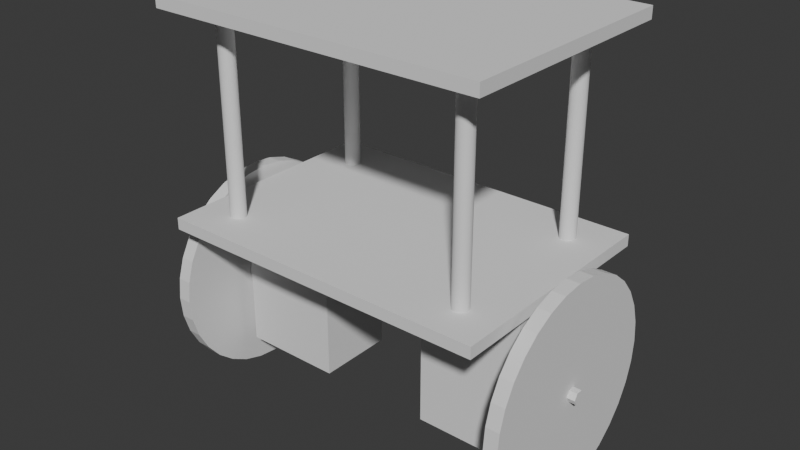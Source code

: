 # Source: tamiya_pendulum.blend  (saved by Blender 4.3.34; exported with 4.5.12 LTS)
import bpy
from mathutils import Matrix  # noqa: F401  (used for matrix-valued properties, if any)

bpy.ops.wm.read_factory_settings(use_empty=True)
scene = bpy.context.scene
scene.name = 'Scene'

# ---- collections
col_collection = bpy.data.collections.new('Collection'); scene.collection.children.link(col_collection)

# ---- world
world_world = bpy.data.worlds.new('World'); scene.world = world_world
world_world.use_nodes = True; world_world.node_tree.nodes.clear()
_N = world_world.node_tree.nodes; _L = world_world.node_tree.links
n0 = _N.new('ShaderNodeOutputWorld'); n0.name = 'World Output'; n0.location = (300, 300)
n1 = _N.new('ShaderNodeBackground'); n1.name = 'Background'; n1.location = (10, 300)
n1.inputs[0].default_value = (0.05088, 0.05088, 0.05088, 1.0)
_L.new(n1.outputs[0], n0.inputs[0])
n0.is_active_output = True
world_world.color = (0.05088, 0.05088, 0.05088)
world_world.sun_shadow_jitter_overblur = 0.0

# ---- meshes
me_cylinder = bpy.data.meshes.new('Cylinder')
me_cylinder.from_pydata([(-1.75, 27.5, 7.649e-08), (1.75, 27.5, -7.649e-08), (-1.75, 26.97, -5.365), (1.75, 26.97, -5.365), (-1.75, 25.41, -10.52), (1.75, 25.41, -10.52), (-1.75, 22.87, -15.28), (1.75, 22.87, -15.28), (-1.75, 19.45, -19.45), (1.75, 19.45, -19.45), (-1.75, 15.28, -22.87), (1.75, 15.28, -22.87), (-1.75, 10.52, -25.41), (1.75, 10.52, -25.41), (-1.75, 5.365, -26.97), (1.75, 5.365, -26.97), (-1.75, 0.0, -27.5), (1.75, 0.0, -27.5), (-1.75, -5.365, -26.97), (1.75, -5.365, -26.97), (-1.75, -10.52, -25.41), (1.75, -10.52, -25.41), (-1.75, -15.28, -22.87), (1.75, -15.28, -22.87), (-1.75, -19.45, -19.45), (1.75, -19.45, -19.45), (-1.75, -22.87, -15.28), (1.75, -22.87, -15.28), (-1.75, -25.41, -10.52), (1.75, -25.41, -10.52), (-1.75, -26.97, -5.365), (1.75, -26.97, -5.365), (-1.75, -27.5, 7.649e-08), (1.75, -27.5, -7.649e-08), (-1.75, -26.97, 5.365), (1.75, -26.97, 5.365), (-1.75, -25.41, 10.52), (1.75, -25.41, 10.52), (-1.75, -22.87, 15.28), (1.75, -22.87, 15.28), (-1.75, -19.45, 19.45), (1.75, -19.45, 19.45), (-1.75, -15.28, 22.87), (1.75, -15.28, 22.87), (-1.75, -10.52, 25.41), (1.75, -10.52, 25.41), (-1.75, -5.365, 26.97), (1.75, -5.365, 26.97), (-1.75, 0.0, 27.5), (1.75, 0.0, 27.5), (-1.75, 5.365, 26.97), (1.75, 5.365, 26.97), (-1.75, 10.52, 25.41), (1.75, 10.52, 25.41), (-1.75, 15.28, 22.87), (1.75, 15.28, 22.87), (-1.75, 19.45, 19.45), (1.75, 19.45, 19.45), (-1.75, 22.87, 15.28), (1.75, 22.87, 15.28), (-1.75, 25.41, 10.52), (1.75, 25.41, 10.52), (-1.75, 26.97, 5.365), (1.75, 26.97, 5.365)], [], [(0, 1, 3, 2), (2, 3, 5, 4), (4, 5, 7, 6), (6, 7, 9, 8), (8, 9, 11, 10), (10, 11, 13, 12), (12, 13, 15, 14), (14, 15, 17, 16), (16, 17, 19, 18), (18, 19, 21, 20), (20, 21, 23, 22), (22, 23, 25, 24), (24, 25, 27, 26), (26, 27, 29, 28), (28, 29, 31, 30), (30, 31, 33, 32), (32, 33, 35, 34), (34, 35, 37, 36), (36, 37, 39, 38), (38, 39, 41, 40), (40, 41, 43, 42), (42, 43, 45, 44), (44, 45, 47, 46), (46, 47, 49, 48), (48, 49, 51, 50), (50, 51, 53, 52), (52, 53, 55, 54), (54, 55, 57, 56), (56, 57, 59, 58), (58, 59, 61, 60), (3, 1, 63, 61, 59, 57, 55, 53, 51, 49, 47, 45, 43, 41, 39, 37, 35, 33, 31, 29, 27, 25, 23, 21, 19, 17, 15, 13, 11, 9, 7, 5), (60, 61, 63, 62), (62, 63, 1, 0), (0, 2, 4, 6, 8, 10, 12, 14, 16, 18, 20, 22, 24, 26, 28, 30, 32, 34, 36, 38, 40, 42, 44, 46, 48, 50, 52, 54, 56, 58, 60, 62)])
_uv = me_cylinder.uv_layers.new(name='UVMap')
_uv.uv.foreach_set('vector', [1.0, 0.5, 1.0, 1.0, 0.9688, 1.0, 0.9688, 0.5, 0.9688, 0.5, 0.9688, 1.0, 0.9375, 1.0, 0.9375, 0.5, 0.9375, 0.5, 0.9375, 1.0, 0.9062, 1.0, 0.9062, 0.5, 0.9062, 0.5, 0.9062, 1.0, 0.875, 1.0, 0.875, 0.5, 0.875, 0.5, 0.875, 1.0, 0.8438, 1.0, 0.8438, 0.5, 0.8438, 0.5, 0.8438, 1.0, 0.8125, 1.0, 0.8125, 0.5, 0.8125, 0.5, 0.8125, 1.0, 0.7812, 1.0, 0.7812, 0.5, 0.7812, 0.5, 0.7812, 1.0, 0.75, 1.0, 0.75, 0.5, 0.75, 0.5, 0.75, 1.0, 0.7188, 1.0, 0.7188, 0.5, 0.7188, 0.5, 0.7188, 1.0, 0.6875, 1.0, 0.6875, 0.5, 0.6875, 0.5, 0.6875, 1.0, 0.6562, 1.0, 0.6562, 0.5, 0.6562, 0.5, 0.6562, 1.0, 0.625, 1.0, 0.625, 0.5, 0.625, 0.5, 0.625, 1.0, 0.5938, 1.0, 0.5938, 0.5, 0.5938, 0.5, 0.5938, 1.0, 0.5625, 1.0, 0.5625, 0.5, 0.5625, 0.5, 0.5625, 1.0, 0.5312, 1.0, 0.5312, 0.5, 0.5312, 0.5, 0.5312, 1.0, 0.5, 1.0, 0.5, 0.5, 0.5, 0.5, 0.5, 1.0, 0.4688, 1.0, 0.4688, 0.5, 0.4688, 0.5, 0.4688, 1.0, 0.4375, 1.0, 0.4375, 0.5, 0.4375, 0.5, 0.4375, 1.0, 0.4062, 1.0, 0.4062, 0.5, 0.4062, 0.5, 0.4062, 1.0, 0.375, 1.0, 0.375, 0.5, 0.375, 0.5, 0.375, 1.0, 0.3438, 1.0, 0.3438, 0.5, 0.3438, 0.5, 0.3438, 1.0, 0.3125, 1.0, 0.3125, 0.5, 0.3125, 0.5, 0.3125, 1.0, 0.2812, 1.0, 0.2812, 0.5, 0.2812, 0.5, 0.2812, 1.0, 0.25, 1.0, 0.25, 0.5, 0.25, 0.5, 0.25, 1.0, 0.2188, 1.0, 0.2188, 0.5, 0.2188, 0.5, 0.2188, 1.0, 0.1875, 1.0, 0.1875, 0.5, 0.1875, 0.5, 0.1875, 1.0, 0.1562, 1.0, 0.1562, 0.5, 0.1562, 0.5, 0.1562, 1.0, 0.125, 1.0, 0.125, 0.5, 0.125, 0.5, 0.125, 1.0, 0.09375, 1.0, 0.09375, 0.5, 0.09375, 0.5, 0.09375, 1.0, 0.0625, 1.0, 0.0625, 0.5, 0.2968, 0.4854, 0.25, 0.49, 0.2032, 0.4854, 0.1582, 0.4717, 0.1167, 0.4496, 0.08029, 0.4197, 0.05045, 0.3833, 0.02827, 0.3418, 0.01461, 0.2968, 0.01, 0.25, 0.01461, 0.2032, 0.02827, 0.1582, 0.05045, 0.1167, 0.08029, 0.08029, 0.1167, 0.05045, 0.1582, 0.02827, 0.2032, 0.01461, 0.25, 0.01, 0.2968, 0.01461, 0.3418, 0.02827, 0.3833, 0.05045, 0.4197, 0.08029, 0.4496, 0.1167, 0.4717, 0.1582, 0.4854, 0.2032, 0.49, 0.25, 0.4854, 0.2968, 0.4717, 0.3418, 0.4496, 0.3833, 0.4197, 0.4197, 0.3833, 0.4496, 0.3418, 0.4717, 0.0625, 0.5, 0.0625, 1.0, 0.03125, 1.0, 0.03125, 0.5, 0.03125, 0.5, 0.03125, 1.0, 0.0, 1.0, 0.0, 0.5, 0.75, 0.49, 0.7968, 0.4854, 0.8418, 0.4717, 0.8833, 0.4496, 0.9197, 0.4197, 0.9496, 0.3833, 0.9717, 0.3418, 0.9854, 0.2968, 0.99, 0.25, 0.9854, 0.2032, 0.9717, 0.1582, 0.9496, 0.1167, 0.9197, 0.08029, 0.8833, 0.05045, 0.8418, 0.02827, 0.7968, 0.01461, 0.75, 0.01, 0.7032, 0.01461, 0.6582, 0.02827, 0.6167, 0.05045, 0.5803, 0.08029, 0.5504, 0.1167, 0.5283, 0.1582, 0.5146, 0.2032, 0.51, 0.25, 0.5146, 0.2968, 0.5283, 0.3418, 0.5504, 0.3833, 0.5803, 0.4197, 0.6167, 0.4496, 0.6582, 0.4717, 0.7032, 0.4854])
me_cylinder.update()
me_cylinder_001 = bpy.data.meshes.new('Cylinder.001')
me_cylinder_001.from_pydata([(-2.0, 7.0, 8.742e-08), (2.0, 7.0, -8.742e-08), (-2.0, 6.865, -1.366), (2.0, 6.865, -1.366), (-2.0, 6.467, -2.679), (2.0, 6.467, -2.679), (-2.0, 5.82, -3.889), (2.0, 5.82, -3.889), (-2.0, 4.95, -4.95), (2.0, 4.95, -4.95), (-2.0, 3.889, -5.82), (2.0, 3.889, -5.82), (-2.0, 2.679, -6.467), (2.0, 2.679, -6.467), (-2.0, 1.366, -6.865), (2.0, 1.366, -6.865), (-2.0, 0.0, -7.0), (2.0, 0.0, -7.0), (-2.0, -1.366, -6.865), (2.0, -1.366, -6.865), (-2.0, -2.679, -6.467), (2.0, -2.679, -6.467), (-2.0, -3.889, -5.82), (2.0, -3.889, -5.82), (-2.0, -4.95, -4.95), (2.0, -4.95, -4.95), (-2.0, -5.82, -3.889), (2.0, -5.82, -3.889), (-2.0, -6.467, -2.679), (2.0, -6.467, -2.679), (-2.0, -6.865, -1.366), (2.0, -6.865, -1.366), (-2.0, -7.0, 8.742e-08), (2.0, -7.0, -8.742e-08), (-2.0, -6.865, 1.366), (2.0, -6.865, 1.366), (-2.0, -6.467, 2.679), (2.0, -6.467, 2.679), (-2.0, -5.82, 3.889), (2.0, -5.82, 3.889), (-2.0, -4.95, 4.95), (2.0, -4.95, 4.95), (-2.0, -3.889, 5.82), (2.0, -3.889, 5.82), (-2.0, -2.679, 6.467), (2.0, -2.679, 6.467), (-2.0, -1.366, 6.865), (2.0, -1.366, 6.865), (-2.0, 0.0, 7.0), (2.0, 0.0, 7.0), (-2.0, 1.366, 6.865), (2.0, 1.366, 6.865), (-2.0, 2.679, 6.467), (2.0, 2.679, 6.467), (-2.0, 3.889, 5.82), (2.0, 3.889, 5.82), (-2.0, 4.95, 4.95), (2.0, 4.95, 4.95), (-2.0, 5.82, 3.889), (2.0, 5.82, 3.889), (-2.0, 6.467, 2.679), (2.0, 6.467, 2.679), (-2.0, 6.865, 1.366), (2.0, 6.865, 1.366)], [], [(0, 1, 3, 2), (2, 3, 5, 4), (4, 5, 7, 6), (6, 7, 9, 8), (8, 9, 11, 10), (10, 11, 13, 12), (12, 13, 15, 14), (14, 15, 17, 16), (16, 17, 19, 18), (18, 19, 21, 20), (20, 21, 23, 22), (22, 23, 25, 24), (24, 25, 27, 26), (26, 27, 29, 28), (28, 29, 31, 30), (30, 31, 33, 32), (32, 33, 35, 34), (34, 35, 37, 36), (36, 37, 39, 38), (38, 39, 41, 40), (40, 41, 43, 42), (42, 43, 45, 44), (44, 45, 47, 46), (46, 47, 49, 48), (48, 49, 51, 50), (50, 51, 53, 52), (52, 53, 55, 54), (54, 55, 57, 56), (56, 57, 59, 58), (58, 59, 61, 60), (3, 1, 63, 61, 59, 57, 55, 53, 51, 49, 47, 45, 43, 41, 39, 37, 35, 33, 31, 29, 27, 25, 23, 21, 19, 17, 15, 13, 11, 9, 7, 5), (60, 61, 63, 62), (62, 63, 1, 0), (0, 2, 4, 6, 8, 10, 12, 14, 16, 18, 20, 22, 24, 26, 28, 30, 32, 34, 36, 38, 40, 42, 44, 46, 48, 50, 52, 54, 56, 58, 60, 62)])
_uv = me_cylinder_001.uv_layers.new(name='UVMap')
_uv.uv.foreach_set('vector', [1.0, 0.5, 1.0, 1.0, 0.9688, 1.0, 0.9688, 0.5, 0.9688, 0.5, 0.9688, 1.0, 0.9375, 1.0, 0.9375, 0.5, 0.9375, 0.5, 0.9375, 1.0, 0.9062, 1.0, 0.9062, 0.5, 0.9062, 0.5, 0.9062, 1.0, 0.875, 1.0, 0.875, 0.5, 0.875, 0.5, 0.875, 1.0, 0.8438, 1.0, 0.8438, 0.5, 0.8438, 0.5, 0.8438, 1.0, 0.8125, 1.0, 0.8125, 0.5, 0.8125, 0.5, 0.8125, 1.0, 0.7812, 1.0, 0.7812, 0.5, 0.7812, 0.5, 0.7812, 1.0, 0.75, 1.0, 0.75, 0.5, 0.75, 0.5, 0.75, 1.0, 0.7188, 1.0, 0.7188, 0.5, 0.7188, 0.5, 0.7188, 1.0, 0.6875, 1.0, 0.6875, 0.5, 0.6875, 0.5, 0.6875, 1.0, 0.6562, 1.0, 0.6562, 0.5, 0.6562, 0.5, 0.6562, 1.0, 0.625, 1.0, 0.625, 0.5, 0.625, 0.5, 0.625, 1.0, 0.5938, 1.0, 0.5938, 0.5, 0.5938, 0.5, 0.5938, 1.0, 0.5625, 1.0, 0.5625, 0.5, 0.5625, 0.5, 0.5625, 1.0, 0.5312, 1.0, 0.5312, 0.5, 0.5312, 0.5, 0.5312, 1.0, 0.5, 1.0, 0.5, 0.5, 0.5, 0.5, 0.5, 1.0, 0.4688, 1.0, 0.4688, 0.5, 0.4688, 0.5, 0.4688, 1.0, 0.4375, 1.0, 0.4375, 0.5, 0.4375, 0.5, 0.4375, 1.0, 0.4062, 1.0, 0.4062, 0.5, 0.4062, 0.5, 0.4062, 1.0, 0.375, 1.0, 0.375, 0.5, 0.375, 0.5, 0.375, 1.0, 0.3438, 1.0, 0.3438, 0.5, 0.3438, 0.5, 0.3438, 1.0, 0.3125, 1.0, 0.3125, 0.5, 0.3125, 0.5, 0.3125, 1.0, 0.2812, 1.0, 0.2812, 0.5, 0.2812, 0.5, 0.2812, 1.0, 0.25, 1.0, 0.25, 0.5, 0.25, 0.5, 0.25, 1.0, 0.2188, 1.0, 0.2188, 0.5, 0.2188, 0.5, 0.2188, 1.0, 0.1875, 1.0, 0.1875, 0.5, 0.1875, 0.5, 0.1875, 1.0, 0.1562, 1.0, 0.1562, 0.5, 0.1562, 0.5, 0.1562, 1.0, 0.125, 1.0, 0.125, 0.5, 0.125, 0.5, 0.125, 1.0, 0.09375, 1.0, 0.09375, 0.5, 0.09375, 0.5, 0.09375, 1.0, 0.0625, 1.0, 0.0625, 0.5, 0.2968, 0.4854, 0.25, 0.49, 0.2032, 0.4854, 0.1582, 0.4717, 0.1167, 0.4496, 0.08029, 0.4197, 0.05045, 0.3833, 0.02827, 0.3418, 0.01461, 0.2968, 0.01, 0.25, 0.01461, 0.2032, 0.02827, 0.1582, 0.05045, 0.1167, 0.08029, 0.08029, 0.1167, 0.05045, 0.1582, 0.02827, 0.2032, 0.01461, 0.25, 0.01, 0.2968, 0.01461, 0.3418, 0.02827, 0.3833, 0.05045, 0.4197, 0.08029, 0.4496, 0.1167, 0.4717, 0.1582, 0.4854, 0.2032, 0.49, 0.25, 0.4854, 0.2968, 0.4717, 0.3418, 0.4496, 0.3833, 0.4197, 0.4197, 0.3833, 0.4496, 0.3418, 0.4717, 0.0625, 0.5, 0.0625, 1.0, 0.03125, 1.0, 0.03125, 0.5, 0.03125, 0.5, 0.03125, 1.0, 0.0, 1.0, 0.0, 0.5, 0.75, 0.49, 0.7968, 0.4854, 0.8418, 0.4717, 0.8833, 0.4496, 0.9197, 0.4197, 0.9496, 0.3833, 0.9717, 0.3418, 0.9854, 0.2968, 0.99, 0.25, 0.9854, 0.2032, 0.9717, 0.1582, 0.9496, 0.1167, 0.9197, 0.08029, 0.8833, 0.05045, 0.8418, 0.02827, 0.7968, 0.01461, 0.75, 0.01, 0.7032, 0.01461, 0.6582, 0.02827, 0.6167, 0.05045, 0.5803, 0.08029, 0.5504, 0.1167, 0.5283, 0.1582, 0.5146, 0.2032, 0.51, 0.25, 0.5146, 0.2968, 0.5283, 0.3418, 0.5504, 0.3833, 0.5803, 0.4197, 0.6167, 0.4496, 0.6582, 0.4717, 0.7032, 0.4854])
me_cylinder_001.update()
me_cube = bpy.data.meshes.new('Cube')
me_cube.from_pydata([(-13.0, -10.0, -17.0), (-13.0, -10.0, 17.0), (-13.0, 10.0, -17.0), (-13.0, 10.0, 17.0), (13.0, -10.0, -17.0), (13.0, -10.0, 17.0), (13.0, 10.0, -17.0), (13.0, 10.0, 17.0)], [], [(0, 1, 3, 2), (2, 3, 7, 6), (6, 7, 5, 4), (4, 5, 1, 0), (2, 6, 4, 0), (7, 3, 1, 5)])
_uv = me_cube.uv_layers.new(name='UVMap')
_uv.uv.foreach_set('vector', [0.375, 0.0, 0.625, 0.0, 0.625, 0.25, 0.375, 0.25, 0.375, 0.25, 0.625, 0.25, 0.625, 0.5, 0.375, 0.5, 0.375, 0.5, 0.625, 0.5, 0.625, 0.75, 0.375, 0.75, 0.375, 0.75, 0.625, 0.75, 0.625, 1.0, 0.375, 1.0, 0.125, 0.5, 0.375, 0.5, 0.375, 0.75, 0.125, 0.75, 0.625, 0.5, 0.875, 0.5, 0.875, 0.75, 0.625, 0.75])
me_cube.update()
me_cube_001 = bpy.data.meshes.new('Cube.001')
me_cube_001.from_pydata([(-13.0, -10.0, -2.5), (-13.0, -10.0, 2.5), (-13.0, 10.0, -2.5), (-13.0, 10.0, 2.5), (13.0, -10.0, -2.5), (13.0, -10.0, 2.5), (13.0, 10.0, -2.5), (13.0, 10.0, 2.5)], [], [(0, 1, 3, 2), (2, 3, 7, 6), (6, 7, 5, 4), (4, 5, 1, 0), (2, 6, 4, 0), (7, 3, 1, 5)])
_uv = me_cube_001.uv_layers.new(name='UVMap')
_uv.uv.foreach_set('vector', [0.375, 0.0, 0.625, 0.0, 0.625, 0.25, 0.375, 0.25, 0.375, 0.25, 0.625, 0.25, 0.625, 0.5, 0.375, 0.5, 0.375, 0.5, 0.625, 0.5, 0.625, 0.75, 0.375, 0.75, 0.375, 0.75, 0.625, 0.75, 0.625, 1.0, 0.375, 1.0, 0.125, 0.5, 0.375, 0.5, 0.375, 0.75, 0.125, 0.75, 0.625, 0.5, 0.875, 0.5, 0.875, 0.75, 0.625, 0.75])
me_cube_001.update()
me_cylinder_002 = bpy.data.meshes.new('Cylinder.002')
me_cylinder_002.from_pydata([(-1.75, 27.5, 7.649e-08), (1.75, 27.5, -7.649e-08), (-1.75, 26.97, -5.365), (1.75, 26.97, -5.365), (-1.75, 25.41, -10.52), (1.75, 25.41, -10.52), (-1.75, 22.87, -15.28), (1.75, 22.87, -15.28), (-1.75, 19.45, -19.45), (1.75, 19.45, -19.45), (-1.75, 15.28, -22.87), (1.75, 15.28, -22.87), (-1.75, 10.52, -25.41), (1.75, 10.52, -25.41), (-1.75, 5.365, -26.97), (1.75, 5.365, -26.97), (-1.75, 0.0, -27.5), (1.75, 0.0, -27.5), (-1.75, -5.365, -26.97), (1.75, -5.365, -26.97), (-1.75, -10.52, -25.41), (1.75, -10.52, -25.41), (-1.75, -15.28, -22.87), (1.75, -15.28, -22.87), (-1.75, -19.45, -19.45), (1.75, -19.45, -19.45), (-1.75, -22.87, -15.28), (1.75, -22.87, -15.28), (-1.75, -25.41, -10.52), (1.75, -25.41, -10.52), (-1.75, -26.97, -5.365), (1.75, -26.97, -5.365), (-1.75, -27.5, 7.649e-08), (1.75, -27.5, -7.649e-08), (-1.75, -26.97, 5.365), (1.75, -26.97, 5.365), (-1.75, -25.41, 10.52), (1.75, -25.41, 10.52), (-1.75, -22.87, 15.28), (1.75, -22.87, 15.28), (-1.75, -19.45, 19.45), (1.75, -19.45, 19.45), (-1.75, -15.28, 22.87), (1.75, -15.28, 22.87), (-1.75, -10.52, 25.41), (1.75, -10.52, 25.41), (-1.75, -5.365, 26.97), (1.75, -5.365, 26.97), (-1.75, 0.0, 27.5), (1.75, 0.0, 27.5), (-1.75, 5.365, 26.97), (1.75, 5.365, 26.97), (-1.75, 10.52, 25.41), (1.75, 10.52, 25.41), (-1.75, 15.28, 22.87), (1.75, 15.28, 22.87), (-1.75, 19.45, 19.45), (1.75, 19.45, 19.45), (-1.75, 22.87, 15.28), (1.75, 22.87, 15.28), (-1.75, 25.41, 10.52), (1.75, 25.41, 10.52), (-1.75, 26.97, 5.365), (1.75, 26.97, 5.365)], [], [(0, 1, 3, 2), (2, 3, 5, 4), (4, 5, 7, 6), (6, 7, 9, 8), (8, 9, 11, 10), (10, 11, 13, 12), (12, 13, 15, 14), (14, 15, 17, 16), (16, 17, 19, 18), (18, 19, 21, 20), (20, 21, 23, 22), (22, 23, 25, 24), (24, 25, 27, 26), (26, 27, 29, 28), (28, 29, 31, 30), (30, 31, 33, 32), (32, 33, 35, 34), (34, 35, 37, 36), (36, 37, 39, 38), (38, 39, 41, 40), (40, 41, 43, 42), (42, 43, 45, 44), (44, 45, 47, 46), (46, 47, 49, 48), (48, 49, 51, 50), (50, 51, 53, 52), (52, 53, 55, 54), (54, 55, 57, 56), (56, 57, 59, 58), (58, 59, 61, 60), (3, 1, 63, 61, 59, 57, 55, 53, 51, 49, 47, 45, 43, 41, 39, 37, 35, 33, 31, 29, 27, 25, 23, 21, 19, 17, 15, 13, 11, 9, 7, 5), (60, 61, 63, 62), (62, 63, 1, 0), (0, 2, 4, 6, 8, 10, 12, 14, 16, 18, 20, 22, 24, 26, 28, 30, 32, 34, 36, 38, 40, 42, 44, 46, 48, 50, 52, 54, 56, 58, 60, 62)])
_uv = me_cylinder_002.uv_layers.new(name='UVMap')
_uv.uv.foreach_set('vector', [1.0, 0.5, 1.0, 1.0, 0.9688, 1.0, 0.9688, 0.5, 0.9688, 0.5, 0.9688, 1.0, 0.9375, 1.0, 0.9375, 0.5, 0.9375, 0.5, 0.9375, 1.0, 0.9062, 1.0, 0.9062, 0.5, 0.9062, 0.5, 0.9062, 1.0, 0.875, 1.0, 0.875, 0.5, 0.875, 0.5, 0.875, 1.0, 0.8438, 1.0, 0.8438, 0.5, 0.8438, 0.5, 0.8438, 1.0, 0.8125, 1.0, 0.8125, 0.5, 0.8125, 0.5, 0.8125, 1.0, 0.7812, 1.0, 0.7812, 0.5, 0.7812, 0.5, 0.7812, 1.0, 0.75, 1.0, 0.75, 0.5, 0.75, 0.5, 0.75, 1.0, 0.7188, 1.0, 0.7188, 0.5, 0.7188, 0.5, 0.7188, 1.0, 0.6875, 1.0, 0.6875, 0.5, 0.6875, 0.5, 0.6875, 1.0, 0.6562, 1.0, 0.6562, 0.5, 0.6562, 0.5, 0.6562, 1.0, 0.625, 1.0, 0.625, 0.5, 0.625, 0.5, 0.625, 1.0, 0.5938, 1.0, 0.5938, 0.5, 0.5938, 0.5, 0.5938, 1.0, 0.5625, 1.0, 0.5625, 0.5, 0.5625, 0.5, 0.5625, 1.0, 0.5312, 1.0, 0.5312, 0.5, 0.5312, 0.5, 0.5312, 1.0, 0.5, 1.0, 0.5, 0.5, 0.5, 0.5, 0.5, 1.0, 0.4688, 1.0, 0.4688, 0.5, 0.4688, 0.5, 0.4688, 1.0, 0.4375, 1.0, 0.4375, 0.5, 0.4375, 0.5, 0.4375, 1.0, 0.4062, 1.0, 0.4062, 0.5, 0.4062, 0.5, 0.4062, 1.0, 0.375, 1.0, 0.375, 0.5, 0.375, 0.5, 0.375, 1.0, 0.3438, 1.0, 0.3438, 0.5, 0.3438, 0.5, 0.3438, 1.0, 0.3125, 1.0, 0.3125, 0.5, 0.3125, 0.5, 0.3125, 1.0, 0.2812, 1.0, 0.2812, 0.5, 0.2812, 0.5, 0.2812, 1.0, 0.25, 1.0, 0.25, 0.5, 0.25, 0.5, 0.25, 1.0, 0.2188, 1.0, 0.2188, 0.5, 0.2188, 0.5, 0.2188, 1.0, 0.1875, 1.0, 0.1875, 0.5, 0.1875, 0.5, 0.1875, 1.0, 0.1562, 1.0, 0.1562, 0.5, 0.1562, 0.5, 0.1562, 1.0, 0.125, 1.0, 0.125, 0.5, 0.125, 0.5, 0.125, 1.0, 0.09375, 1.0, 0.09375, 0.5, 0.09375, 0.5, 0.09375, 1.0, 0.0625, 1.0, 0.0625, 0.5, 0.2968, 0.4854, 0.25, 0.49, 0.2032, 0.4854, 0.1582, 0.4717, 0.1167, 0.4496, 0.08029, 0.4197, 0.05045, 0.3833, 0.02827, 0.3418, 0.01461, 0.2968, 0.01, 0.25, 0.01461, 0.2032, 0.02827, 0.1582, 0.05045, 0.1167, 0.08029, 0.08029, 0.1167, 0.05045, 0.1582, 0.02827, 0.2032, 0.01461, 0.25, 0.01, 0.2968, 0.01461, 0.3418, 0.02827, 0.3833, 0.05045, 0.4197, 0.08029, 0.4496, 0.1167, 0.4717, 0.1582, 0.4854, 0.2032, 0.49, 0.25, 0.4854, 0.2968, 0.4717, 0.3418, 0.4496, 0.3833, 0.4197, 0.4197, 0.3833, 0.4496, 0.3418, 0.4717, 0.0625, 0.5, 0.0625, 1.0, 0.03125, 1.0, 0.03125, 0.5, 0.03125, 0.5, 0.03125, 1.0, 0.0, 1.0, 0.0, 0.5, 0.75, 0.49, 0.7968, 0.4854, 0.8418, 0.4717, 0.8833, 0.4496, 0.9197, 0.4197, 0.9496, 0.3833, 0.9717, 0.3418, 0.9854, 0.2968, 0.99, 0.25, 0.9854, 0.2032, 0.9717, 0.1582, 0.9496, 0.1167, 0.9197, 0.08029, 0.8833, 0.05045, 0.8418, 0.02827, 0.7968, 0.01461, 0.75, 0.01, 0.7032, 0.01461, 0.6582, 0.02827, 0.6167, 0.05045, 0.5803, 0.08029, 0.5504, 0.1167, 0.5283, 0.1582, 0.5146, 0.2032, 0.51, 0.25, 0.5146, 0.2968, 0.5283, 0.3418, 0.5504, 0.3833, 0.5803, 0.4197, 0.6167, 0.4496, 0.6582, 0.4717, 0.7032, 0.4854])
me_cylinder_002.update()
me_cylinder_003 = bpy.data.meshes.new('Cylinder.003')
me_cylinder_003.from_pydata([(-2.0, 7.0, 8.742e-08), (2.0, 7.0, -8.742e-08), (-2.0, 6.865, -1.366), (2.0, 6.865, -1.366), (-2.0, 6.467, -2.679), (2.0, 6.467, -2.679), (-2.0, 5.82, -3.889), (2.0, 5.82, -3.889), (-2.0, 4.95, -4.95), (2.0, 4.95, -4.95), (-2.0, 3.889, -5.82), (2.0, 3.889, -5.82), (-2.0, 2.679, -6.467), (2.0, 2.679, -6.467), (-2.0, 1.366, -6.865), (2.0, 1.366, -6.865), (-2.0, 0.0, -7.0), (2.0, 0.0, -7.0), (-2.0, -1.366, -6.865), (2.0, -1.366, -6.865), (-2.0, -2.679, -6.467), (2.0, -2.679, -6.467), (-2.0, -3.889, -5.82), (2.0, -3.889, -5.82), (-2.0, -4.95, -4.95), (2.0, -4.95, -4.95), (-2.0, -5.82, -3.889), (2.0, -5.82, -3.889), (-2.0, -6.467, -2.679), (2.0, -6.467, -2.679), (-2.0, -6.865, -1.366), (2.0, -6.865, -1.366), (-2.0, -7.0, 8.742e-08), (2.0, -7.0, -8.742e-08), (-2.0, -6.865, 1.366), (2.0, -6.865, 1.366), (-2.0, -6.467, 2.679), (2.0, -6.467, 2.679), (-2.0, -5.82, 3.889), (2.0, -5.82, 3.889), (-2.0, -4.95, 4.95), (2.0, -4.95, 4.95), (-2.0, -3.889, 5.82), (2.0, -3.889, 5.82), (-2.0, -2.679, 6.467), (2.0, -2.679, 6.467), (-2.0, -1.366, 6.865), (2.0, -1.366, 6.865), (-2.0, 0.0, 7.0), (2.0, 0.0, 7.0), (-2.0, 1.366, 6.865), (2.0, 1.366, 6.865), (-2.0, 2.679, 6.467), (2.0, 2.679, 6.467), (-2.0, 3.889, 5.82), (2.0, 3.889, 5.82), (-2.0, 4.95, 4.95), (2.0, 4.95, 4.95), (-2.0, 5.82, 3.889), (2.0, 5.82, 3.889), (-2.0, 6.467, 2.679), (2.0, 6.467, 2.679), (-2.0, 6.865, 1.366), (2.0, 6.865, 1.366)], [], [(0, 1, 3, 2), (2, 3, 5, 4), (4, 5, 7, 6), (6, 7, 9, 8), (8, 9, 11, 10), (10, 11, 13, 12), (12, 13, 15, 14), (14, 15, 17, 16), (16, 17, 19, 18), (18, 19, 21, 20), (20, 21, 23, 22), (22, 23, 25, 24), (24, 25, 27, 26), (26, 27, 29, 28), (28, 29, 31, 30), (30, 31, 33, 32), (32, 33, 35, 34), (34, 35, 37, 36), (36, 37, 39, 38), (38, 39, 41, 40), (40, 41, 43, 42), (42, 43, 45, 44), (44, 45, 47, 46), (46, 47, 49, 48), (48, 49, 51, 50), (50, 51, 53, 52), (52, 53, 55, 54), (54, 55, 57, 56), (56, 57, 59, 58), (58, 59, 61, 60), (3, 1, 63, 61, 59, 57, 55, 53, 51, 49, 47, 45, 43, 41, 39, 37, 35, 33, 31, 29, 27, 25, 23, 21, 19, 17, 15, 13, 11, 9, 7, 5), (60, 61, 63, 62), (62, 63, 1, 0), (0, 2, 4, 6, 8, 10, 12, 14, 16, 18, 20, 22, 24, 26, 28, 30, 32, 34, 36, 38, 40, 42, 44, 46, 48, 50, 52, 54, 56, 58, 60, 62)])
_uv = me_cylinder_003.uv_layers.new(name='UVMap')
_uv.uv.foreach_set('vector', [1.0, 0.5, 1.0, 1.0, 0.9688, 1.0, 0.9688, 0.5, 0.9688, 0.5, 0.9688, 1.0, 0.9375, 1.0, 0.9375, 0.5, 0.9375, 0.5, 0.9375, 1.0, 0.9062, 1.0, 0.9062, 0.5, 0.9062, 0.5, 0.9062, 1.0, 0.875, 1.0, 0.875, 0.5, 0.875, 0.5, 0.875, 1.0, 0.8438, 1.0, 0.8438, 0.5, 0.8438, 0.5, 0.8438, 1.0, 0.8125, 1.0, 0.8125, 0.5, 0.8125, 0.5, 0.8125, 1.0, 0.7812, 1.0, 0.7812, 0.5, 0.7812, 0.5, 0.7812, 1.0, 0.75, 1.0, 0.75, 0.5, 0.75, 0.5, 0.75, 1.0, 0.7188, 1.0, 0.7188, 0.5, 0.7188, 0.5, 0.7188, 1.0, 0.6875, 1.0, 0.6875, 0.5, 0.6875, 0.5, 0.6875, 1.0, 0.6562, 1.0, 0.6562, 0.5, 0.6562, 0.5, 0.6562, 1.0, 0.625, 1.0, 0.625, 0.5, 0.625, 0.5, 0.625, 1.0, 0.5938, 1.0, 0.5938, 0.5, 0.5938, 0.5, 0.5938, 1.0, 0.5625, 1.0, 0.5625, 0.5, 0.5625, 0.5, 0.5625, 1.0, 0.5312, 1.0, 0.5312, 0.5, 0.5312, 0.5, 0.5312, 1.0, 0.5, 1.0, 0.5, 0.5, 0.5, 0.5, 0.5, 1.0, 0.4688, 1.0, 0.4688, 0.5, 0.4688, 0.5, 0.4688, 1.0, 0.4375, 1.0, 0.4375, 0.5, 0.4375, 0.5, 0.4375, 1.0, 0.4062, 1.0, 0.4062, 0.5, 0.4062, 0.5, 0.4062, 1.0, 0.375, 1.0, 0.375, 0.5, 0.375, 0.5, 0.375, 1.0, 0.3438, 1.0, 0.3438, 0.5, 0.3438, 0.5, 0.3438, 1.0, 0.3125, 1.0, 0.3125, 0.5, 0.3125, 0.5, 0.3125, 1.0, 0.2812, 1.0, 0.2812, 0.5, 0.2812, 0.5, 0.2812, 1.0, 0.25, 1.0, 0.25, 0.5, 0.25, 0.5, 0.25, 1.0, 0.2188, 1.0, 0.2188, 0.5, 0.2188, 0.5, 0.2188, 1.0, 0.1875, 1.0, 0.1875, 0.5, 0.1875, 0.5, 0.1875, 1.0, 0.1562, 1.0, 0.1562, 0.5, 0.1562, 0.5, 0.1562, 1.0, 0.125, 1.0, 0.125, 0.5, 0.125, 0.5, 0.125, 1.0, 0.09375, 1.0, 0.09375, 0.5, 0.09375, 0.5, 0.09375, 1.0, 0.0625, 1.0, 0.0625, 0.5, 0.2968, 0.4854, 0.25, 0.49, 0.2032, 0.4854, 0.1582, 0.4717, 0.1167, 0.4496, 0.08029, 0.4197, 0.05045, 0.3833, 0.02827, 0.3418, 0.01461, 0.2968, 0.01, 0.25, 0.01461, 0.2032, 0.02827, 0.1582, 0.05045, 0.1167, 0.08029, 0.08029, 0.1167, 0.05045, 0.1582, 0.02827, 0.2032, 0.01461, 0.25, 0.01, 0.2968, 0.01461, 0.3418, 0.02827, 0.3833, 0.05045, 0.4197, 0.08029, 0.4496, 0.1167, 0.4717, 0.1582, 0.4854, 0.2032, 0.49, 0.25, 0.4854, 0.2968, 0.4717, 0.3418, 0.4496, 0.3833, 0.4197, 0.4197, 0.3833, 0.4496, 0.3418, 0.4717, 0.0625, 0.5, 0.0625, 1.0, 0.03125, 1.0, 0.03125, 0.5, 0.03125, 0.5, 0.03125, 1.0, 0.0, 1.0, 0.0, 0.5, 0.75, 0.49, 0.7968, 0.4854, 0.8418, 0.4717, 0.8833, 0.4496, 0.9197, 0.4197, 0.9496, 0.3833, 0.9717, 0.3418, 0.9854, 0.2968, 0.99, 0.25, 0.9854, 0.2032, 0.9717, 0.1582, 0.9496, 0.1167, 0.9197, 0.08029, 0.8833, 0.05045, 0.8418, 0.02827, 0.7968, 0.01461, 0.75, 0.01, 0.7032, 0.01461, 0.6582, 0.02827, 0.6167, 0.05045, 0.5803, 0.08029, 0.5504, 0.1167, 0.5283, 0.1582, 0.5146, 0.2032, 0.51, 0.25, 0.5146, 0.2968, 0.5283, 0.3418, 0.5504, 0.3833, 0.5803, 0.4197, 0.6167, 0.4496, 0.6582, 0.4717, 0.7032, 0.4854])
me_cylinder_003.update()
me_cube_002 = bpy.data.meshes.new('Cube.002')
me_cube_002.from_pydata([(-13.0, -10.0, -17.0), (-13.0, -10.0, 17.0), (-13.0, 10.0, -17.0), (-13.0, 10.0, 17.0), (13.0, -10.0, -17.0), (13.0, -10.0, 17.0), (13.0, 10.0, -17.0), (13.0, 10.0, 17.0)], [], [(0, 1, 3, 2), (2, 3, 7, 6), (6, 7, 5, 4), (4, 5, 1, 0), (2, 6, 4, 0), (7, 3, 1, 5)])
_uv = me_cube_002.uv_layers.new(name='UVMap')
_uv.uv.foreach_set('vector', [0.375, 0.0, 0.625, 0.0, 0.625, 0.25, 0.375, 0.25, 0.375, 0.25, 0.625, 0.25, 0.625, 0.5, 0.375, 0.5, 0.375, 0.5, 0.625, 0.5, 0.625, 0.75, 0.375, 0.75, 0.375, 0.75, 0.625, 0.75, 0.625, 1.0, 0.375, 1.0, 0.125, 0.5, 0.375, 0.5, 0.375, 0.75, 0.125, 0.75, 0.625, 0.5, 0.875, 0.5, 0.875, 0.75, 0.625, 0.75])
me_cube_002.update()
me_cube_003 = bpy.data.meshes.new('Cube.003')
me_cube_003.from_pydata([(-13.0, -10.0, -2.5), (-13.0, -10.0, 2.5), (-13.0, 10.0, -2.5), (-13.0, 10.0, 2.5), (13.0, -10.0, -2.5), (13.0, -10.0, 2.5), (13.0, 10.0, -2.5), (13.0, 10.0, 2.5)], [], [(0, 1, 3, 2), (2, 3, 7, 6), (6, 7, 5, 4), (4, 5, 1, 0), (2, 6, 4, 0), (7, 3, 1, 5)])
_uv = me_cube_003.uv_layers.new(name='UVMap')
_uv.uv.foreach_set('vector', [0.375, 0.0, 0.625, 0.0, 0.625, 0.25, 0.375, 0.25, 0.375, 0.25, 0.625, 0.25, 0.625, 0.5, 0.375, 0.5, 0.375, 0.5, 0.625, 0.5, 0.625, 0.75, 0.375, 0.75, 0.375, 0.75, 0.625, 0.75, 0.625, 1.0, 0.375, 1.0, 0.125, 0.5, 0.375, 0.5, 0.375, 0.75, 0.125, 0.75, 0.625, 0.5, 0.875, 0.5, 0.875, 0.75, 0.625, 0.75])
me_cube_003.update()
me_cylinder_004 = bpy.data.meshes.new('Cylinder.004')
me_cylinder_004.from_pydata([(-50.0, 1.732, 2.186e-06), (50.0, 1.732, -2.186e-06), (-50.0, 0.866, -1.5), (50.0, 0.866, -1.5), (-50.0, -0.866, -1.5), (50.0, -0.866, -1.5), (-50.0, -1.732, 2.186e-06), (50.0, -1.732, -2.186e-06), (-50.0, -0.866, 1.5), (50.0, -0.866, 1.5), (-50.0, 0.866, 1.5), (50.0, 0.866, 1.5)], [], [(0, 1, 3, 2), (2, 3, 5, 4), (4, 5, 7, 6), (6, 7, 9, 8), (3, 1, 11, 9, 7, 5), (8, 9, 11, 10), (10, 11, 1, 0), (0, 2, 4, 6, 8, 10)])
_uv = me_cylinder_004.uv_layers.new(name='UVMap')
_uv.uv.foreach_set('vector', [1.0, 0.5, 1.0, 1.0, 0.8333, 1.0, 0.8333, 0.5, 0.8333, 0.5, 0.8333, 1.0, 0.6667, 1.0, 0.6667, 0.5, 0.6667, 0.5, 0.6667, 1.0, 0.5, 1.0, 0.5, 0.5, 0.5, 0.5, 0.5, 1.0, 0.3333, 1.0, 0.3333, 0.5, 0.4578, 0.37, 0.25, 0.49, 0.04215, 0.37, 0.04215, 0.13, 0.25, 0.01, 0.4578, 0.13, 0.3333, 0.5, 0.3333, 1.0, 0.1667, 1.0, 0.1667, 0.5, 0.1667, 0.5, 0.1667, 1.0, -8.941e-08, 1.0, -8.941e-08, 0.5, 0.75, 0.49, 0.9578, 0.37, 0.9578, 0.13, 0.75, 0.01, 0.5422, 0.13, 0.5422, 0.37])
me_cylinder_004.update()
me_cube_004 = bpy.data.meshes.new('Cube.004')
me_cube_004.from_pydata([(-42.5, -30.0, -1.5), (-42.5, -30.0, 1.5), (-42.5, 30.0, -1.5), (-42.5, 30.0, 1.5), (42.5, -30.0, -1.5), (42.5, -30.0, 1.5), (42.5, 30.0, -1.5), (42.5, 30.0, 1.5)], [], [(0, 1, 3, 2), (2, 3, 7, 6), (6, 7, 5, 4), (4, 5, 1, 0), (2, 6, 4, 0), (7, 3, 1, 5)])
_uv = me_cube_004.uv_layers.new(name='UVMap')
_uv.uv.foreach_set('vector', [0.375, 0.0, 0.625, 0.0, 0.625, 0.25, 0.375, 0.25, 0.375, 0.25, 0.625, 0.25, 0.625, 0.5, 0.375, 0.5, 0.375, 0.5, 0.625, 0.5, 0.625, 0.75, 0.375, 0.75, 0.375, 0.75, 0.625, 0.75, 0.625, 1.0, 0.375, 1.0, 0.125, 0.5, 0.375, 0.5, 0.375, 0.75, 0.125, 0.75, 0.625, 0.5, 0.875, 0.5, 0.875, 0.75, 0.625, 0.75])
me_cube_004.update()
me_cube_005 = bpy.data.meshes.new('Cube.005')
me_cube_005.from_pydata([(-42.5, -30.0, -1.5), (-42.5, -30.0, 1.5), (-42.5, 30.0, -1.5), (-42.5, 30.0, 1.5), (42.5, -30.0, -1.5), (42.5, -30.0, 1.5), (42.5, 30.0, -1.5), (42.5, 30.0, 1.5)], [], [(0, 1, 3, 2), (2, 3, 7, 6), (6, 7, 5, 4), (4, 5, 1, 0), (2, 6, 4, 0), (7, 3, 1, 5)])
_uv = me_cube_005.uv_layers.new(name='UVMap')
_uv.uv.foreach_set('vector', [0.375, 0.0, 0.625, 0.0, 0.625, 0.25, 0.375, 0.25, 0.375, 0.25, 0.625, 0.25, 0.625, 0.5, 0.375, 0.5, 0.375, 0.5, 0.625, 0.5, 0.625, 0.75, 0.375, 0.75, 0.375, 0.75, 0.625, 0.75, 0.625, 1.0, 0.375, 1.0, 0.125, 0.5, 0.375, 0.5, 0.375, 0.75, 0.125, 0.75, 0.625, 0.5, 0.875, 0.5, 0.875, 0.75, 0.625, 0.75])
me_cube_005.update()
me_cylinder_005 = bpy.data.meshes.new('Cylinder.005')
me_cylinder_005.from_pydata([(0.0, 2.0, -25.0), (0.0, 2.0, 25.0), (0.3902, 1.962, -25.0), (0.3902, 1.962, 25.0), (0.7654, 1.848, -25.0), (0.7654, 1.848, 25.0), (1.111, 1.663, -25.0), (1.111, 1.663, 25.0), (1.414, 1.414, -25.0), (1.414, 1.414, 25.0), (1.663, 1.111, -25.0), (1.663, 1.111, 25.0), (1.848, 0.7654, -25.0), (1.848, 0.7654, 25.0), (1.962, 0.3902, -25.0), (1.962, 0.3902, 25.0), (2.0, 0.0, -25.0), (2.0, 0.0, 25.0), (1.962, -0.3902, -25.0), (1.962, -0.3902, 25.0), (1.848, -0.7654, -25.0), (1.848, -0.7654, 25.0), (1.663, -1.111, -25.0), (1.663, -1.111, 25.0), (1.414, -1.414, -25.0), (1.414, -1.414, 25.0), (1.111, -1.663, -25.0), (1.111, -1.663, 25.0), (0.7654, -1.848, -25.0), (0.7654, -1.848, 25.0), (0.3902, -1.962, -25.0), (0.3902, -1.962, 25.0), (0.0, -2.0, -25.0), (0.0, -2.0, 25.0), (-0.3902, -1.962, -25.0), (-0.3902, -1.962, 25.0), (-0.7654, -1.848, -25.0), (-0.7654, -1.848, 25.0), (-1.111, -1.663, -25.0), (-1.111, -1.663, 25.0), (-1.414, -1.414, -25.0), (-1.414, -1.414, 25.0), (-1.663, -1.111, -25.0), (-1.663, -1.111, 25.0), (-1.848, -0.7654, -25.0), (-1.848, -0.7654, 25.0), (-1.962, -0.3902, -25.0), (-1.962, -0.3902, 25.0), (-2.0, 0.0, -25.0), (-2.0, 0.0, 25.0), (-1.962, 0.3902, -25.0), (-1.962, 0.3902, 25.0), (-1.848, 0.7654, -25.0), (-1.848, 0.7654, 25.0), (-1.663, 1.111, -25.0), (-1.663, 1.111, 25.0), (-1.414, 1.414, -25.0), (-1.414, 1.414, 25.0), (-1.111, 1.663, -25.0), (-1.111, 1.663, 25.0), (-0.7654, 1.848, -25.0), (-0.7654, 1.848, 25.0), (-0.3902, 1.962, -25.0), (-0.3902, 1.962, 25.0)], [], [(0, 1, 3, 2), (2, 3, 5, 4), (4, 5, 7, 6), (6, 7, 9, 8), (8, 9, 11, 10), (10, 11, 13, 12), (12, 13, 15, 14), (14, 15, 17, 16), (16, 17, 19, 18), (18, 19, 21, 20), (20, 21, 23, 22), (22, 23, 25, 24), (24, 25, 27, 26), (26, 27, 29, 28), (28, 29, 31, 30), (30, 31, 33, 32), (32, 33, 35, 34), (34, 35, 37, 36), (36, 37, 39, 38), (38, 39, 41, 40), (40, 41, 43, 42), (42, 43, 45, 44), (44, 45, 47, 46), (46, 47, 49, 48), (48, 49, 51, 50), (50, 51, 53, 52), (52, 53, 55, 54), (54, 55, 57, 56), (56, 57, 59, 58), (58, 59, 61, 60), (3, 1, 63, 61, 59, 57, 55, 53, 51, 49, 47, 45, 43, 41, 39, 37, 35, 33, 31, 29, 27, 25, 23, 21, 19, 17, 15, 13, 11, 9, 7, 5), (60, 61, 63, 62), (62, 63, 1, 0), (0, 2, 4, 6, 8, 10, 12, 14, 16, 18, 20, 22, 24, 26, 28, 30, 32, 34, 36, 38, 40, 42, 44, 46, 48, 50, 52, 54, 56, 58, 60, 62)])
_uv = me_cylinder_005.uv_layers.new(name='UVMap')
_uv.uv.foreach_set('vector', [1.0, 0.5, 1.0, 1.0, 0.9688, 1.0, 0.9688, 0.5, 0.9688, 0.5, 0.9688, 1.0, 0.9375, 1.0, 0.9375, 0.5, 0.9375, 0.5, 0.9375, 1.0, 0.9062, 1.0, 0.9062, 0.5, 0.9062, 0.5, 0.9062, 1.0, 0.875, 1.0, 0.875, 0.5, 0.875, 0.5, 0.875, 1.0, 0.8438, 1.0, 0.8438, 0.5, 0.8438, 0.5, 0.8438, 1.0, 0.8125, 1.0, 0.8125, 0.5, 0.8125, 0.5, 0.8125, 1.0, 0.7812, 1.0, 0.7812, 0.5, 0.7812, 0.5, 0.7812, 1.0, 0.75, 1.0, 0.75, 0.5, 0.75, 0.5, 0.75, 1.0, 0.7188, 1.0, 0.7188, 0.5, 0.7188, 0.5, 0.7188, 1.0, 0.6875, 1.0, 0.6875, 0.5, 0.6875, 0.5, 0.6875, 1.0, 0.6562, 1.0, 0.6562, 0.5, 0.6562, 0.5, 0.6562, 1.0, 0.625, 1.0, 0.625, 0.5, 0.625, 0.5, 0.625, 1.0, 0.5938, 1.0, 0.5938, 0.5, 0.5938, 0.5, 0.5938, 1.0, 0.5625, 1.0, 0.5625, 0.5, 0.5625, 0.5, 0.5625, 1.0, 0.5312, 1.0, 0.5312, 0.5, 0.5312, 0.5, 0.5312, 1.0, 0.5, 1.0, 0.5, 0.5, 0.5, 0.5, 0.5, 1.0, 0.4688, 1.0, 0.4688, 0.5, 0.4688, 0.5, 0.4688, 1.0, 0.4375, 1.0, 0.4375, 0.5, 0.4375, 0.5, 0.4375, 1.0, 0.4062, 1.0, 0.4062, 0.5, 0.4062, 0.5, 0.4062, 1.0, 0.375, 1.0, 0.375, 0.5, 0.375, 0.5, 0.375, 1.0, 0.3438, 1.0, 0.3438, 0.5, 0.3438, 0.5, 0.3438, 1.0, 0.3125, 1.0, 0.3125, 0.5, 0.3125, 0.5, 0.3125, 1.0, 0.2812, 1.0, 0.2812, 0.5, 0.2812, 0.5, 0.2812, 1.0, 0.25, 1.0, 0.25, 0.5, 0.25, 0.5, 0.25, 1.0, 0.2188, 1.0, 0.2188, 0.5, 0.2188, 0.5, 0.2188, 1.0, 0.1875, 1.0, 0.1875, 0.5, 0.1875, 0.5, 0.1875, 1.0, 0.1562, 1.0, 0.1562, 0.5, 0.1562, 0.5, 0.1562, 1.0, 0.125, 1.0, 0.125, 0.5, 0.125, 0.5, 0.125, 1.0, 0.09375, 1.0, 0.09375, 0.5, 0.09375, 0.5, 0.09375, 1.0, 0.0625, 1.0, 0.0625, 0.5, 0.2968, 0.4854, 0.25, 0.49, 0.2032, 0.4854, 0.1582, 0.4717, 0.1167, 0.4496, 0.08029, 0.4197, 0.05045, 0.3833, 0.02827, 0.3418, 0.01461, 0.2968, 0.01, 0.25, 0.01461, 0.2032, 0.02827, 0.1582, 0.05045, 0.1167, 0.08029, 0.08029, 0.1167, 0.05045, 0.1582, 0.02827, 0.2032, 0.01461, 0.25, 0.01, 0.2968, 0.01461, 0.3418, 0.02827, 0.3833, 0.05045, 0.4197, 0.08029, 0.4496, 0.1167, 0.4717, 0.1582, 0.4854, 0.2032, 0.49, 0.25, 0.4854, 0.2968, 0.4717, 0.3418, 0.4496, 0.3833, 0.4197, 0.4197, 0.3833, 0.4496, 0.3418, 0.4717, 0.0625, 0.5, 0.0625, 1.0, 0.03125, 1.0, 0.03125, 0.5, 0.03125, 0.5, 0.03125, 1.0, 0.0, 1.0, 0.0, 0.5, 0.75, 0.49, 0.7968, 0.4854, 0.8418, 0.4717, 0.8833, 0.4496, 0.9197, 0.4197, 0.9496, 0.3833, 0.9717, 0.3418, 0.9854, 0.2968, 0.99, 0.25, 0.9854, 0.2032, 0.9717, 0.1582, 0.9496, 0.1167, 0.9197, 0.08029, 0.8833, 0.05045, 0.8418, 0.02827, 0.7968, 0.01461, 0.75, 0.01, 0.7032, 0.01461, 0.6582, 0.02827, 0.6167, 0.05045, 0.5803, 0.08029, 0.5504, 0.1167, 0.5283, 0.1582, 0.5146, 0.2032, 0.51, 0.25, 0.5146, 0.2968, 0.5283, 0.3418, 0.5504, 0.3833, 0.5803, 0.4197, 0.6167, 0.4496, 0.6582, 0.4717, 0.7032, 0.4854])
me_cylinder_005.update()
me_cylinder_006 = bpy.data.meshes.new('Cylinder.006')
me_cylinder_006.from_pydata([(0.0, 2.0, -25.0), (0.0, 2.0, 25.0), (0.3902, 1.962, -25.0), (0.3902, 1.962, 25.0), (0.7654, 1.848, -25.0), (0.7654, 1.848, 25.0), (1.111, 1.663, -25.0), (1.111, 1.663, 25.0), (1.414, 1.414, -25.0), (1.414, 1.414, 25.0), (1.663, 1.111, -25.0), (1.663, 1.111, 25.0), (1.848, 0.7654, -25.0), (1.848, 0.7654, 25.0), (1.962, 0.3902, -25.0), (1.962, 0.3902, 25.0), (2.0, 0.0, -25.0), (2.0, 0.0, 25.0), (1.962, -0.3902, -25.0), (1.962, -0.3902, 25.0), (1.848, -0.7654, -25.0), (1.848, -0.7654, 25.0), (1.663, -1.111, -25.0), (1.663, -1.111, 25.0), (1.414, -1.414, -25.0), (1.414, -1.414, 25.0), (1.111, -1.663, -25.0), (1.111, -1.663, 25.0), (0.7654, -1.848, -25.0), (0.7654, -1.848, 25.0), (0.3902, -1.962, -25.0), (0.3902, -1.962, 25.0), (0.0, -2.0, -25.0), (0.0, -2.0, 25.0), (-0.3902, -1.962, -25.0), (-0.3902, -1.962, 25.0), (-0.7654, -1.848, -25.0), (-0.7654, -1.848, 25.0), (-1.111, -1.663, -25.0), (-1.111, -1.663, 25.0), (-1.414, -1.414, -25.0), (-1.414, -1.414, 25.0), (-1.663, -1.111, -25.0), (-1.663, -1.111, 25.0), (-1.848, -0.7654, -25.0), (-1.848, -0.7654, 25.0), (-1.962, -0.3902, -25.0), (-1.962, -0.3902, 25.0), (-2.0, 0.0, -25.0), (-2.0, 0.0, 25.0), (-1.962, 0.3902, -25.0), (-1.962, 0.3902, 25.0), (-1.848, 0.7654, -25.0), (-1.848, 0.7654, 25.0), (-1.663, 1.111, -25.0), (-1.663, 1.111, 25.0), (-1.414, 1.414, -25.0), (-1.414, 1.414, 25.0), (-1.111, 1.663, -25.0), (-1.111, 1.663, 25.0), (-0.7654, 1.848, -25.0), (-0.7654, 1.848, 25.0), (-0.3902, 1.962, -25.0), (-0.3902, 1.962, 25.0)], [], [(0, 1, 3, 2), (2, 3, 5, 4), (4, 5, 7, 6), (6, 7, 9, 8), (8, 9, 11, 10), (10, 11, 13, 12), (12, 13, 15, 14), (14, 15, 17, 16), (16, 17, 19, 18), (18, 19, 21, 20), (20, 21, 23, 22), (22, 23, 25, 24), (24, 25, 27, 26), (26, 27, 29, 28), (28, 29, 31, 30), (30, 31, 33, 32), (32, 33, 35, 34), (34, 35, 37, 36), (36, 37, 39, 38), (38, 39, 41, 40), (40, 41, 43, 42), (42, 43, 45, 44), (44, 45, 47, 46), (46, 47, 49, 48), (48, 49, 51, 50), (50, 51, 53, 52), (52, 53, 55, 54), (54, 55, 57, 56), (56, 57, 59, 58), (58, 59, 61, 60), (3, 1, 63, 61, 59, 57, 55, 53, 51, 49, 47, 45, 43, 41, 39, 37, 35, 33, 31, 29, 27, 25, 23, 21, 19, 17, 15, 13, 11, 9, 7, 5), (60, 61, 63, 62), (62, 63, 1, 0), (0, 2, 4, 6, 8, 10, 12, 14, 16, 18, 20, 22, 24, 26, 28, 30, 32, 34, 36, 38, 40, 42, 44, 46, 48, 50, 52, 54, 56, 58, 60, 62)])
_uv = me_cylinder_006.uv_layers.new(name='UVMap')
_uv.uv.foreach_set('vector', [1.0, 0.5, 1.0, 1.0, 0.9688, 1.0, 0.9688, 0.5, 0.9688, 0.5, 0.9688, 1.0, 0.9375, 1.0, 0.9375, 0.5, 0.9375, 0.5, 0.9375, 1.0, 0.9062, 1.0, 0.9062, 0.5, 0.9062, 0.5, 0.9062, 1.0, 0.875, 1.0, 0.875, 0.5, 0.875, 0.5, 0.875, 1.0, 0.8438, 1.0, 0.8438, 0.5, 0.8438, 0.5, 0.8438, 1.0, 0.8125, 1.0, 0.8125, 0.5, 0.8125, 0.5, 0.8125, 1.0, 0.7812, 1.0, 0.7812, 0.5, 0.7812, 0.5, 0.7812, 1.0, 0.75, 1.0, 0.75, 0.5, 0.75, 0.5, 0.75, 1.0, 0.7188, 1.0, 0.7188, 0.5, 0.7188, 0.5, 0.7188, 1.0, 0.6875, 1.0, 0.6875, 0.5, 0.6875, 0.5, 0.6875, 1.0, 0.6562, 1.0, 0.6562, 0.5, 0.6562, 0.5, 0.6562, 1.0, 0.625, 1.0, 0.625, 0.5, 0.625, 0.5, 0.625, 1.0, 0.5938, 1.0, 0.5938, 0.5, 0.5938, 0.5, 0.5938, 1.0, 0.5625, 1.0, 0.5625, 0.5, 0.5625, 0.5, 0.5625, 1.0, 0.5312, 1.0, 0.5312, 0.5, 0.5312, 0.5, 0.5312, 1.0, 0.5, 1.0, 0.5, 0.5, 0.5, 0.5, 0.5, 1.0, 0.4688, 1.0, 0.4688, 0.5, 0.4688, 0.5, 0.4688, 1.0, 0.4375, 1.0, 0.4375, 0.5, 0.4375, 0.5, 0.4375, 1.0, 0.4062, 1.0, 0.4062, 0.5, 0.4062, 0.5, 0.4062, 1.0, 0.375, 1.0, 0.375, 0.5, 0.375, 0.5, 0.375, 1.0, 0.3438, 1.0, 0.3438, 0.5, 0.3438, 0.5, 0.3438, 1.0, 0.3125, 1.0, 0.3125, 0.5, 0.3125, 0.5, 0.3125, 1.0, 0.2812, 1.0, 0.2812, 0.5, 0.2812, 0.5, 0.2812, 1.0, 0.25, 1.0, 0.25, 0.5, 0.25, 0.5, 0.25, 1.0, 0.2188, 1.0, 0.2188, 0.5, 0.2188, 0.5, 0.2188, 1.0, 0.1875, 1.0, 0.1875, 0.5, 0.1875, 0.5, 0.1875, 1.0, 0.1562, 1.0, 0.1562, 0.5, 0.1562, 0.5, 0.1562, 1.0, 0.125, 1.0, 0.125, 0.5, 0.125, 0.5, 0.125, 1.0, 0.09375, 1.0, 0.09375, 0.5, 0.09375, 0.5, 0.09375, 1.0, 0.0625, 1.0, 0.0625, 0.5, 0.2968, 0.4854, 0.25, 0.49, 0.2032, 0.4854, 0.1582, 0.4717, 0.1167, 0.4496, 0.08029, 0.4197, 0.05045, 0.3833, 0.02827, 0.3418, 0.01461, 0.2968, 0.01, 0.25, 0.01461, 0.2032, 0.02827, 0.1582, 0.05045, 0.1167, 0.08029, 0.08029, 0.1167, 0.05045, 0.1582, 0.02827, 0.2032, 0.01461, 0.25, 0.01, 0.2968, 0.01461, 0.3418, 0.02827, 0.3833, 0.05045, 0.4197, 0.08029, 0.4496, 0.1167, 0.4717, 0.1582, 0.4854, 0.2032, 0.49, 0.25, 0.4854, 0.2968, 0.4717, 0.3418, 0.4496, 0.3833, 0.4197, 0.4197, 0.3833, 0.4496, 0.3418, 0.4717, 0.0625, 0.5, 0.0625, 1.0, 0.03125, 1.0, 0.03125, 0.5, 0.03125, 0.5, 0.03125, 1.0, 0.0, 1.0, 0.0, 0.5, 0.75, 0.49, 0.7968, 0.4854, 0.8418, 0.4717, 0.8833, 0.4496, 0.9197, 0.4197, 0.9496, 0.3833, 0.9717, 0.3418, 0.9854, 0.2968, 0.99, 0.25, 0.9854, 0.2032, 0.9717, 0.1582, 0.9496, 0.1167, 0.9197, 0.08029, 0.8833, 0.05045, 0.8418, 0.02827, 0.7968, 0.01461, 0.75, 0.01, 0.7032, 0.01461, 0.6582, 0.02827, 0.6167, 0.05045, 0.5803, 0.08029, 0.5504, 0.1167, 0.5283, 0.1582, 0.5146, 0.2032, 0.51, 0.25, 0.5146, 0.2968, 0.5283, 0.3418, 0.5504, 0.3833, 0.5803, 0.4197, 0.6167, 0.4496, 0.6582, 0.4717, 0.7032, 0.4854])
me_cylinder_006.update()
me_cylinder_007 = bpy.data.meshes.new('Cylinder.007')
me_cylinder_007.from_pydata([(0.0, 2.0, -25.0), (0.0, 2.0, 25.0), (0.3902, 1.962, -25.0), (0.3902, 1.962, 25.0), (0.7654, 1.848, -25.0), (0.7654, 1.848, 25.0), (1.111, 1.663, -25.0), (1.111, 1.663, 25.0), (1.414, 1.414, -25.0), (1.414, 1.414, 25.0), (1.663, 1.111, -25.0), (1.663, 1.111, 25.0), (1.848, 0.7654, -25.0), (1.848, 0.7654, 25.0), (1.962, 0.3902, -25.0), (1.962, 0.3902, 25.0), (2.0, 0.0, -25.0), (2.0, 0.0, 25.0), (1.962, -0.3902, -25.0), (1.962, -0.3902, 25.0), (1.848, -0.7654, -25.0), (1.848, -0.7654, 25.0), (1.663, -1.111, -25.0), (1.663, -1.111, 25.0), (1.414, -1.414, -25.0), (1.414, -1.414, 25.0), (1.111, -1.663, -25.0), (1.111, -1.663, 25.0), (0.7654, -1.848, -25.0), (0.7654, -1.848, 25.0), (0.3902, -1.962, -25.0), (0.3902, -1.962, 25.0), (0.0, -2.0, -25.0), (0.0, -2.0, 25.0), (-0.3902, -1.962, -25.0), (-0.3902, -1.962, 25.0), (-0.7654, -1.848, -25.0), (-0.7654, -1.848, 25.0), (-1.111, -1.663, -25.0), (-1.111, -1.663, 25.0), (-1.414, -1.414, -25.0), (-1.414, -1.414, 25.0), (-1.663, -1.111, -25.0), (-1.663, -1.111, 25.0), (-1.848, -0.7654, -25.0), (-1.848, -0.7654, 25.0), (-1.962, -0.3902, -25.0), (-1.962, -0.3902, 25.0), (-2.0, 0.0, -25.0), (-2.0, 0.0, 25.0), (-1.962, 0.3902, -25.0), (-1.962, 0.3902, 25.0), (-1.848, 0.7654, -25.0), (-1.848, 0.7654, 25.0), (-1.663, 1.111, -25.0), (-1.663, 1.111, 25.0), (-1.414, 1.414, -25.0), (-1.414, 1.414, 25.0), (-1.111, 1.663, -25.0), (-1.111, 1.663, 25.0), (-0.7654, 1.848, -25.0), (-0.7654, 1.848, 25.0), (-0.3902, 1.962, -25.0), (-0.3902, 1.962, 25.0)], [], [(0, 1, 3, 2), (2, 3, 5, 4), (4, 5, 7, 6), (6, 7, 9, 8), (8, 9, 11, 10), (10, 11, 13, 12), (12, 13, 15, 14), (14, 15, 17, 16), (16, 17, 19, 18), (18, 19, 21, 20), (20, 21, 23, 22), (22, 23, 25, 24), (24, 25, 27, 26), (26, 27, 29, 28), (28, 29, 31, 30), (30, 31, 33, 32), (32, 33, 35, 34), (34, 35, 37, 36), (36, 37, 39, 38), (38, 39, 41, 40), (40, 41, 43, 42), (42, 43, 45, 44), (44, 45, 47, 46), (46, 47, 49, 48), (48, 49, 51, 50), (50, 51, 53, 52), (52, 53, 55, 54), (54, 55, 57, 56), (56, 57, 59, 58), (58, 59, 61, 60), (3, 1, 63, 61, 59, 57, 55, 53, 51, 49, 47, 45, 43, 41, 39, 37, 35, 33, 31, 29, 27, 25, 23, 21, 19, 17, 15, 13, 11, 9, 7, 5), (60, 61, 63, 62), (62, 63, 1, 0), (0, 2, 4, 6, 8, 10, 12, 14, 16, 18, 20, 22, 24, 26, 28, 30, 32, 34, 36, 38, 40, 42, 44, 46, 48, 50, 52, 54, 56, 58, 60, 62)])
_uv = me_cylinder_007.uv_layers.new(name='UVMap')
_uv.uv.foreach_set('vector', [1.0, 0.5, 1.0, 1.0, 0.9688, 1.0, 0.9688, 0.5, 0.9688, 0.5, 0.9688, 1.0, 0.9375, 1.0, 0.9375, 0.5, 0.9375, 0.5, 0.9375, 1.0, 0.9062, 1.0, 0.9062, 0.5, 0.9062, 0.5, 0.9062, 1.0, 0.875, 1.0, 0.875, 0.5, 0.875, 0.5, 0.875, 1.0, 0.8438, 1.0, 0.8438, 0.5, 0.8438, 0.5, 0.8438, 1.0, 0.8125, 1.0, 0.8125, 0.5, 0.8125, 0.5, 0.8125, 1.0, 0.7812, 1.0, 0.7812, 0.5, 0.7812, 0.5, 0.7812, 1.0, 0.75, 1.0, 0.75, 0.5, 0.75, 0.5, 0.75, 1.0, 0.7188, 1.0, 0.7188, 0.5, 0.7188, 0.5, 0.7188, 1.0, 0.6875, 1.0, 0.6875, 0.5, 0.6875, 0.5, 0.6875, 1.0, 0.6562, 1.0, 0.6562, 0.5, 0.6562, 0.5, 0.6562, 1.0, 0.625, 1.0, 0.625, 0.5, 0.625, 0.5, 0.625, 1.0, 0.5938, 1.0, 0.5938, 0.5, 0.5938, 0.5, 0.5938, 1.0, 0.5625, 1.0, 0.5625, 0.5, 0.5625, 0.5, 0.5625, 1.0, 0.5312, 1.0, 0.5312, 0.5, 0.5312, 0.5, 0.5312, 1.0, 0.5, 1.0, 0.5, 0.5, 0.5, 0.5, 0.5, 1.0, 0.4688, 1.0, 0.4688, 0.5, 0.4688, 0.5, 0.4688, 1.0, 0.4375, 1.0, 0.4375, 0.5, 0.4375, 0.5, 0.4375, 1.0, 0.4062, 1.0, 0.4062, 0.5, 0.4062, 0.5, 0.4062, 1.0, 0.375, 1.0, 0.375, 0.5, 0.375, 0.5, 0.375, 1.0, 0.3438, 1.0, 0.3438, 0.5, 0.3438, 0.5, 0.3438, 1.0, 0.3125, 1.0, 0.3125, 0.5, 0.3125, 0.5, 0.3125, 1.0, 0.2812, 1.0, 0.2812, 0.5, 0.2812, 0.5, 0.2812, 1.0, 0.25, 1.0, 0.25, 0.5, 0.25, 0.5, 0.25, 1.0, 0.2188, 1.0, 0.2188, 0.5, 0.2188, 0.5, 0.2188, 1.0, 0.1875, 1.0, 0.1875, 0.5, 0.1875, 0.5, 0.1875, 1.0, 0.1562, 1.0, 0.1562, 0.5, 0.1562, 0.5, 0.1562, 1.0, 0.125, 1.0, 0.125, 0.5, 0.125, 0.5, 0.125, 1.0, 0.09375, 1.0, 0.09375, 0.5, 0.09375, 0.5, 0.09375, 1.0, 0.0625, 1.0, 0.0625, 0.5, 0.2968, 0.4854, 0.25, 0.49, 0.2032, 0.4854, 0.1582, 0.4717, 0.1167, 0.4496, 0.08029, 0.4197, 0.05045, 0.3833, 0.02827, 0.3418, 0.01461, 0.2968, 0.01, 0.25, 0.01461, 0.2032, 0.02827, 0.1582, 0.05045, 0.1167, 0.08029, 0.08029, 0.1167, 0.05045, 0.1582, 0.02827, 0.2032, 0.01461, 0.25, 0.01, 0.2968, 0.01461, 0.3418, 0.02827, 0.3833, 0.05045, 0.4197, 0.08029, 0.4496, 0.1167, 0.4717, 0.1582, 0.4854, 0.2032, 0.49, 0.25, 0.4854, 0.2968, 0.4717, 0.3418, 0.4496, 0.3833, 0.4197, 0.4197, 0.3833, 0.4496, 0.3418, 0.4717, 0.0625, 0.5, 0.0625, 1.0, 0.03125, 1.0, 0.03125, 0.5, 0.03125, 0.5, 0.03125, 1.0, 0.0, 1.0, 0.0, 0.5, 0.75, 0.49, 0.7968, 0.4854, 0.8418, 0.4717, 0.8833, 0.4496, 0.9197, 0.4197, 0.9496, 0.3833, 0.9717, 0.3418, 0.9854, 0.2968, 0.99, 0.25, 0.9854, 0.2032, 0.9717, 0.1582, 0.9496, 0.1167, 0.9197, 0.08029, 0.8833, 0.05045, 0.8418, 0.02827, 0.7968, 0.01461, 0.75, 0.01, 0.7032, 0.01461, 0.6582, 0.02827, 0.6167, 0.05045, 0.5803, 0.08029, 0.5504, 0.1167, 0.5283, 0.1582, 0.5146, 0.2032, 0.51, 0.25, 0.5146, 0.2968, 0.5283, 0.3418, 0.5504, 0.3833, 0.5803, 0.4197, 0.6167, 0.4496, 0.6582, 0.4717, 0.7032, 0.4854])
me_cylinder_007.update()
me_cylinder_008 = bpy.data.meshes.new('Cylinder.008')
me_cylinder_008.from_pydata([(0.0, 2.0, -25.0), (0.0, 2.0, 25.0), (0.3902, 1.962, -25.0), (0.3902, 1.962, 25.0), (0.7654, 1.848, -25.0), (0.7654, 1.848, 25.0), (1.111, 1.663, -25.0), (1.111, 1.663, 25.0), (1.414, 1.414, -25.0), (1.414, 1.414, 25.0), (1.663, 1.111, -25.0), (1.663, 1.111, 25.0), (1.848, 0.7654, -25.0), (1.848, 0.7654, 25.0), (1.962, 0.3902, -25.0), (1.962, 0.3902, 25.0), (2.0, 0.0, -25.0), (2.0, 0.0, 25.0), (1.962, -0.3902, -25.0), (1.962, -0.3902, 25.0), (1.848, -0.7654, -25.0), (1.848, -0.7654, 25.0), (1.663, -1.111, -25.0), (1.663, -1.111, 25.0), (1.414, -1.414, -25.0), (1.414, -1.414, 25.0), (1.111, -1.663, -25.0), (1.111, -1.663, 25.0), (0.7654, -1.848, -25.0), (0.7654, -1.848, 25.0), (0.3902, -1.962, -25.0), (0.3902, -1.962, 25.0), (0.0, -2.0, -25.0), (0.0, -2.0, 25.0), (-0.3902, -1.962, -25.0), (-0.3902, -1.962, 25.0), (-0.7654, -1.848, -25.0), (-0.7654, -1.848, 25.0), (-1.111, -1.663, -25.0), (-1.111, -1.663, 25.0), (-1.414, -1.414, -25.0), (-1.414, -1.414, 25.0), (-1.663, -1.111, -25.0), (-1.663, -1.111, 25.0), (-1.848, -0.7654, -25.0), (-1.848, -0.7654, 25.0), (-1.962, -0.3902, -25.0), (-1.962, -0.3902, 25.0), (-2.0, 0.0, -25.0), (-2.0, 0.0, 25.0), (-1.962, 0.3902, -25.0), (-1.962, 0.3902, 25.0), (-1.848, 0.7654, -25.0), (-1.848, 0.7654, 25.0), (-1.663, 1.111, -25.0), (-1.663, 1.111, 25.0), (-1.414, 1.414, -25.0), (-1.414, 1.414, 25.0), (-1.111, 1.663, -25.0), (-1.111, 1.663, 25.0), (-0.7654, 1.848, -25.0), (-0.7654, 1.848, 25.0), (-0.3902, 1.962, -25.0), (-0.3902, 1.962, 25.0)], [], [(0, 1, 3, 2), (2, 3, 5, 4), (4, 5, 7, 6), (6, 7, 9, 8), (8, 9, 11, 10), (10, 11, 13, 12), (12, 13, 15, 14), (14, 15, 17, 16), (16, 17, 19, 18), (18, 19, 21, 20), (20, 21, 23, 22), (22, 23, 25, 24), (24, 25, 27, 26), (26, 27, 29, 28), (28, 29, 31, 30), (30, 31, 33, 32), (32, 33, 35, 34), (34, 35, 37, 36), (36, 37, 39, 38), (38, 39, 41, 40), (40, 41, 43, 42), (42, 43, 45, 44), (44, 45, 47, 46), (46, 47, 49, 48), (48, 49, 51, 50), (50, 51, 53, 52), (52, 53, 55, 54), (54, 55, 57, 56), (56, 57, 59, 58), (58, 59, 61, 60), (3, 1, 63, 61, 59, 57, 55, 53, 51, 49, 47, 45, 43, 41, 39, 37, 35, 33, 31, 29, 27, 25, 23, 21, 19, 17, 15, 13, 11, 9, 7, 5), (60, 61, 63, 62), (62, 63, 1, 0), (0, 2, 4, 6, 8, 10, 12, 14, 16, 18, 20, 22, 24, 26, 28, 30, 32, 34, 36, 38, 40, 42, 44, 46, 48, 50, 52, 54, 56, 58, 60, 62)])
_uv = me_cylinder_008.uv_layers.new(name='UVMap')
_uv.uv.foreach_set('vector', [1.0, 0.5, 1.0, 1.0, 0.9688, 1.0, 0.9688, 0.5, 0.9688, 0.5, 0.9688, 1.0, 0.9375, 1.0, 0.9375, 0.5, 0.9375, 0.5, 0.9375, 1.0, 0.9062, 1.0, 0.9062, 0.5, 0.9062, 0.5, 0.9062, 1.0, 0.875, 1.0, 0.875, 0.5, 0.875, 0.5, 0.875, 1.0, 0.8438, 1.0, 0.8438, 0.5, 0.8438, 0.5, 0.8438, 1.0, 0.8125, 1.0, 0.8125, 0.5, 0.8125, 0.5, 0.8125, 1.0, 0.7812, 1.0, 0.7812, 0.5, 0.7812, 0.5, 0.7812, 1.0, 0.75, 1.0, 0.75, 0.5, 0.75, 0.5, 0.75, 1.0, 0.7188, 1.0, 0.7188, 0.5, 0.7188, 0.5, 0.7188, 1.0, 0.6875, 1.0, 0.6875, 0.5, 0.6875, 0.5, 0.6875, 1.0, 0.6562, 1.0, 0.6562, 0.5, 0.6562, 0.5, 0.6562, 1.0, 0.625, 1.0, 0.625, 0.5, 0.625, 0.5, 0.625, 1.0, 0.5938, 1.0, 0.5938, 0.5, 0.5938, 0.5, 0.5938, 1.0, 0.5625, 1.0, 0.5625, 0.5, 0.5625, 0.5, 0.5625, 1.0, 0.5312, 1.0, 0.5312, 0.5, 0.5312, 0.5, 0.5312, 1.0, 0.5, 1.0, 0.5, 0.5, 0.5, 0.5, 0.5, 1.0, 0.4688, 1.0, 0.4688, 0.5, 0.4688, 0.5, 0.4688, 1.0, 0.4375, 1.0, 0.4375, 0.5, 0.4375, 0.5, 0.4375, 1.0, 0.4062, 1.0, 0.4062, 0.5, 0.4062, 0.5, 0.4062, 1.0, 0.375, 1.0, 0.375, 0.5, 0.375, 0.5, 0.375, 1.0, 0.3438, 1.0, 0.3438, 0.5, 0.3438, 0.5, 0.3438, 1.0, 0.3125, 1.0, 0.3125, 0.5, 0.3125, 0.5, 0.3125, 1.0, 0.2812, 1.0, 0.2812, 0.5, 0.2812, 0.5, 0.2812, 1.0, 0.25, 1.0, 0.25, 0.5, 0.25, 0.5, 0.25, 1.0, 0.2188, 1.0, 0.2188, 0.5, 0.2188, 0.5, 0.2188, 1.0, 0.1875, 1.0, 0.1875, 0.5, 0.1875, 0.5, 0.1875, 1.0, 0.1562, 1.0, 0.1562, 0.5, 0.1562, 0.5, 0.1562, 1.0, 0.125, 1.0, 0.125, 0.5, 0.125, 0.5, 0.125, 1.0, 0.09375, 1.0, 0.09375, 0.5, 0.09375, 0.5, 0.09375, 1.0, 0.0625, 1.0, 0.0625, 0.5, 0.2968, 0.4854, 0.25, 0.49, 0.2032, 0.4854, 0.1582, 0.4717, 0.1167, 0.4496, 0.08029, 0.4197, 0.05045, 0.3833, 0.02827, 0.3418, 0.01461, 0.2968, 0.01, 0.25, 0.01461, 0.2032, 0.02827, 0.1582, 0.05045, 0.1167, 0.08029, 0.08029, 0.1167, 0.05045, 0.1582, 0.02827, 0.2032, 0.01461, 0.25, 0.01, 0.2968, 0.01461, 0.3418, 0.02827, 0.3833, 0.05045, 0.4197, 0.08029, 0.4496, 0.1167, 0.4717, 0.1582, 0.4854, 0.2032, 0.49, 0.25, 0.4854, 0.2968, 0.4717, 0.3418, 0.4496, 0.3833, 0.4197, 0.4197, 0.3833, 0.4496, 0.3418, 0.4717, 0.0625, 0.5, 0.0625, 1.0, 0.03125, 1.0, 0.03125, 0.5, 0.03125, 0.5, 0.03125, 1.0, 0.0, 1.0, 0.0, 0.5, 0.75, 0.49, 0.7968, 0.4854, 0.8418, 0.4717, 0.8833, 0.4496, 0.9197, 0.4197, 0.9496, 0.3833, 0.9717, 0.3418, 0.9854, 0.2968, 0.99, 0.25, 0.9854, 0.2032, 0.9717, 0.1582, 0.9496, 0.1167, 0.9197, 0.08029, 0.8833, 0.05045, 0.8418, 0.02827, 0.7968, 0.01461, 0.75, 0.01, 0.7032, 0.01461, 0.6582, 0.02827, 0.6167, 0.05045, 0.5803, 0.08029, 0.5504, 0.1167, 0.5283, 0.1582, 0.5146, 0.2032, 0.51, 0.25, 0.5146, 0.2968, 0.5283, 0.3418, 0.5504, 0.3833, 0.5803, 0.4197, 0.6167, 0.4496, 0.6582, 0.4717, 0.7032, 0.4854])
me_cylinder_008.update()

# ---- objects
ob_tamiya_inverted_pendulum = bpy.data.objects.new('Tamiya_Inverted_Pendulum', None)
ob_tamiya_55mm_left_wheel = bpy.data.objects.new('Tamiya_55mm_Left_Wheel', me_cylinder)
ob_wheel_hub_adapter_left = bpy.data.objects.new('Wheel_Hub_Adapter_Left', me_cylinder_001)
ob_dynamixel_xl330_left = bpy.data.objects.new('Dynamixel_XL330_Left', me_cube)
ob_poly_motor_mount_left = bpy.data.objects.new('Poly_Motor_Mount_Left', me_cube_001)
ob_tamiya_55mm_right_wheel = bpy.data.objects.new('Tamiya_55mm_Right_Wheel', me_cylinder_002)
ob_wheel_hub_adapter_right = bpy.data.objects.new('Wheel_Hub_Adapter_Right', me_cylinder_003)
ob_dynamixel_xl330_right = bpy.data.objects.new('Dynamixel_XL330_Right', me_cube_002)
ob_poly_motor_mount_right = bpy.data.objects.new('Poly_Motor_Mount_Right', me_cube_003)
ob_hex_axle_100mm = bpy.data.objects.new('Hex_Axle_100mm', me_cylinder_004)
ob_balsa_lower_deck = bpy.data.objects.new('Balsa_Lower_Deck', me_cube_004)
ob_balsa_upper_deck = bpy.data.objects.new('Balsa_Upper_Deck', me_cube_005)
ob_standoff_lb = bpy.data.objects.new('Standoff_LB', me_cylinder_005)
ob_standoff_lf = bpy.data.objects.new('Standoff_LF', me_cylinder_006)
ob_standoff_rb = bpy.data.objects.new('Standoff_RB', me_cylinder_007)
ob_standoff_rf = bpy.data.objects.new('Standoff_RF', me_cylinder_008)

# ---- transforms, parenting, visibility, modifiers, constraints
ob_tamiya_inverted_pendulum.location = (0.0, 0.0, 0.0)
ob_tamiya_55mm_left_wheel.parent = ob_tamiya_inverted_pendulum
ob_tamiya_55mm_left_wheel.location = (-46.25, 0.0, 27.5)
ob_wheel_hub_adapter_left.parent = ob_tamiya_inverted_pendulum
ob_wheel_hub_adapter_left.location = (-42.5, 0.0, 27.5)
ob_dynamixel_xl330_left.parent = ob_tamiya_inverted_pendulum
ob_dynamixel_xl330_left.location = (-27.5, 0.0, 27.5)
ob_poly_motor_mount_left.parent = ob_tamiya_inverted_pendulum
ob_poly_motor_mount_left.location = (-27.5, 0.0, 47.0)
ob_tamiya_55mm_right_wheel.parent = ob_tamiya_inverted_pendulum
ob_tamiya_55mm_right_wheel.location = (46.25, 0.0, 27.5)
ob_wheel_hub_adapter_right.parent = ob_tamiya_inverted_pendulum
ob_wheel_hub_adapter_right.location = (42.5, 0.0, 27.5)
ob_dynamixel_xl330_right.parent = ob_tamiya_inverted_pendulum
ob_dynamixel_xl330_right.location = (27.5, 0.0, 27.5)
ob_poly_motor_mount_right.parent = ob_tamiya_inverted_pendulum
ob_poly_motor_mount_right.location = (27.5, 0.0, 47.0)
ob_hex_axle_100mm.parent = ob_tamiya_inverted_pendulum
ob_hex_axle_100mm.location = (0.0, 0.0, 27.5)
ob_balsa_lower_deck.parent = ob_tamiya_inverted_pendulum
ob_balsa_lower_deck.location = (0.0, 0.0, 51.0)
ob_balsa_upper_deck.parent = ob_tamiya_inverted_pendulum
ob_balsa_upper_deck.location = (0.0, 0.0, 104.0)
ob_standoff_lb.parent = ob_tamiya_inverted_pendulum
ob_standoff_lb.location = (-32.5, -20.0, 77.5)
ob_standoff_lf.parent = ob_tamiya_inverted_pendulum
ob_standoff_lf.location = (-32.5, 20.0, 77.5)
ob_standoff_rb.parent = ob_tamiya_inverted_pendulum
ob_standoff_rb.location = (32.5, -20.0, 77.5)
ob_standoff_rf.parent = ob_tamiya_inverted_pendulum
ob_standoff_rf.location = (32.5, 20.0, 77.5)

# ---- collection membership
col_collection.objects.link(ob_tamiya_inverted_pendulum)
col_collection.objects.link(ob_tamiya_55mm_left_wheel)
col_collection.objects.link(ob_wheel_hub_adapter_left)
col_collection.objects.link(ob_dynamixel_xl330_left)
col_collection.objects.link(ob_poly_motor_mount_left)
col_collection.objects.link(ob_tamiya_55mm_right_wheel)
col_collection.objects.link(ob_wheel_hub_adapter_right)
col_collection.objects.link(ob_dynamixel_xl330_right)
col_collection.objects.link(ob_poly_motor_mount_right)
col_collection.objects.link(ob_hex_axle_100mm)
col_collection.objects.link(ob_balsa_lower_deck)
col_collection.objects.link(ob_balsa_upper_deck)
col_collection.objects.link(ob_standoff_lb)
col_collection.objects.link(ob_standoff_lf)
col_collection.objects.link(ob_standoff_rb)
col_collection.objects.link(ob_standoff_rf)

# ---- scene / render settings (as saved in the file)
scene.frame_start = 1; scene.frame_end = 250; scene.frame_set(1)
scene.render.engine = 'BLENDER_EEVEE_NEXT'
scene.unit_settings.scale_length = 0.001
bpy.context.view_layer.update()

# ---- added for rendering (the .blend has no active camera and no usable light): camera, sun
cam_auto = bpy.data.cameras.new('AutoCamera')
cam_auto.lens = 50.0
cam_auto.sensor_width = 36.0
cam_auto.clip_end = 2553.51
ob_auto_camera = bpy.data.objects.new('AutoCamera', cam_auto)
scene.collection.objects.link(ob_auto_camera)
ob_auto_camera.location = (145.499, -174.599, 169.15)
ob_auto_camera.rotation_euler = (1.09748, -7.21219e-08, 0.694738)
scene.camera = ob_auto_camera
light_auto_sun = bpy.data.lights.new('AutoSun', 'SUN')
light_auto_sun.energy = 3.0
light_auto_sun.angle = 0.0523599
ob_auto_sun = bpy.data.objects.new('AutoSun', light_auto_sun)
scene.collection.objects.link(ob_auto_sun)
ob_auto_sun.rotation_euler = (0.872665, 0.174533, 0.523599)
bpy.context.view_layer.update()
